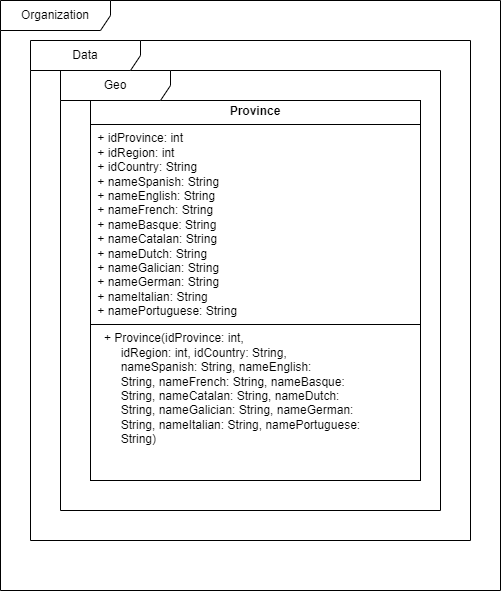

The diagram above was exported from draw.io. Its source (the exported page's mxGraphModel, read from the mxfile embedded in the PNG):
<mxGraphModel dx="1050" dy="1726" grid="1" gridSize="10" guides="1" tooltips="1" connect="1" arrows="1" fold="1" page="1" pageScale="1" pageWidth="827" pageHeight="1169" math="0" shadow="0">
  <root>
    <mxCell id="0" />
    <mxCell id="1" parent="0" />
    <mxCell id="wXE38YgLjeGYJhRzu-MP-1" value="&lt;p style=&quot;margin:0px;margin-top:4px;text-align:center;&quot;&gt;&lt;b&gt;Province&lt;/b&gt;&lt;/p&gt;&lt;hr size=&quot;1&quot; style=&quot;border-style:solid;&quot;&gt;&lt;p style=&quot;margin:0px;margin-left:4px;&quot;&gt;&amp;nbsp;&lt;span style=&quot;background-color: initial;&quot;&gt;+ idProvince: int&amp;nbsp; &amp;nbsp; &amp;nbsp; &amp;nbsp; &amp;nbsp; &amp;nbsp; &amp;nbsp; &amp;nbsp; &amp;nbsp; &amp;nbsp;&amp;nbsp;&lt;/span&gt;&lt;/p&gt;&lt;p style=&quot;margin:0px;margin-left:4px;&quot;&gt;&amp;nbsp;+ idRegion: int&amp;nbsp; &amp;nbsp; &amp;nbsp; &amp;nbsp; &amp;nbsp; &amp;nbsp; &amp;nbsp; &amp;nbsp; &amp;nbsp; &amp;nbsp; &amp;nbsp;&amp;nbsp;&lt;/p&gt;&lt;p style=&quot;margin:0px;margin-left:4px;&quot;&gt;&amp;nbsp;+ idCountry: String&amp;nbsp; &amp;nbsp; &amp;nbsp; &amp;nbsp; &amp;nbsp; &amp;nbsp; &amp;nbsp; &amp;nbsp; &amp;nbsp;&amp;nbsp;&lt;/p&gt;&lt;p style=&quot;margin:0px;margin-left:4px;&quot;&gt;&amp;nbsp;+ nameSpanish: String&amp;nbsp; &amp;nbsp; &amp;nbsp; &amp;nbsp; &amp;nbsp; &amp;nbsp; &amp;nbsp; &amp;nbsp;&amp;nbsp;&lt;/p&gt;&lt;p style=&quot;margin:0px;margin-left:4px;&quot;&gt;&amp;nbsp;+ nameEnglish: String&amp;nbsp; &amp;nbsp; &amp;nbsp; &amp;nbsp; &amp;nbsp; &amp;nbsp; &amp;nbsp; &amp;nbsp;&amp;nbsp;&lt;/p&gt;&lt;p style=&quot;margin:0px;margin-left:4px;&quot;&gt;&amp;nbsp;+ nameFrench: String&amp;nbsp; &amp;nbsp; &amp;nbsp; &amp;nbsp; &amp;nbsp; &amp;nbsp; &amp;nbsp; &amp;nbsp; &amp;nbsp;&lt;/p&gt;&lt;p style=&quot;margin:0px;margin-left:4px;&quot;&gt;&amp;nbsp;+ nameBasque: String&amp;nbsp; &amp;nbsp; &amp;nbsp; &amp;nbsp; &amp;nbsp; &amp;nbsp; &amp;nbsp; &amp;nbsp; &amp;nbsp;&lt;/p&gt;&lt;p style=&quot;margin:0px;margin-left:4px;&quot;&gt;&amp;nbsp;+ nameCatalan: String&amp;nbsp; &amp;nbsp; &amp;nbsp; &amp;nbsp; &amp;nbsp; &amp;nbsp; &amp;nbsp; &amp;nbsp;&amp;nbsp;&lt;/p&gt;&lt;p style=&quot;margin:0px;margin-left:4px;&quot;&gt;&amp;nbsp;+ nameDutch: String&amp;nbsp; &amp;nbsp; &amp;nbsp; &amp;nbsp; &amp;nbsp; &amp;nbsp; &amp;nbsp; &amp;nbsp; &amp;nbsp;&amp;nbsp;&lt;/p&gt;&lt;p style=&quot;margin:0px;margin-left:4px;&quot;&gt;&amp;nbsp;+ nameGalician: String&amp;nbsp; &amp;nbsp; &amp;nbsp; &amp;nbsp; &amp;nbsp; &amp;nbsp; &amp;nbsp; &amp;nbsp;&lt;/p&gt;&lt;p style=&quot;margin:0px;margin-left:4px;&quot;&gt;&amp;nbsp;+ nameGerman: String&amp;nbsp; &amp;nbsp; &amp;nbsp; &amp;nbsp; &amp;nbsp; &amp;nbsp; &amp;nbsp; &amp;nbsp; &amp;nbsp;&lt;/p&gt;&lt;p style=&quot;margin:0px;margin-left:4px;&quot;&gt;&amp;nbsp;+ nameItalian: String&amp;nbsp; &amp;nbsp; &amp;nbsp; &amp;nbsp; &amp;nbsp; &amp;nbsp; &amp;nbsp; &amp;nbsp;&amp;nbsp;&lt;/p&gt;&lt;p style=&quot;margin:0px;margin-left:4px;&quot;&gt;&lt;span style=&quot;background-color: initial;&quot;&gt;&amp;nbsp;+ namePortuguese: String&lt;/span&gt;&lt;span style=&quot;background-color: initial;&quot;&gt;&amp;nbsp;&lt;/span&gt;&lt;span style=&quot;background-color: initial;&quot;&gt;&amp;nbsp;&amp;nbsp; &amp;nbsp; &amp;nbsp;&lt;/span&gt;&lt;span style=&quot;background-color: initial;&quot;&gt;&amp;nbsp;&lt;/span&gt;&lt;span style=&quot;background-color: initial;&quot;&gt;&amp;nbsp;&amp;nbsp;&lt;/span&gt;&lt;span style=&quot;background-color: initial;&quot;&gt;&amp;nbsp;&lt;/span&gt;&lt;/p&gt;&lt;hr size=&quot;1&quot; style=&quot;border-style:solid;&quot;&gt;&lt;p style=&quot;margin:0px;margin-left:4px;&quot;&gt;&amp;nbsp;&amp;nbsp;&lt;span style=&quot;background-color: initial;&quot;&gt;&amp;nbsp;+ Province(idProvince: int,&amp;nbsp;&lt;/span&gt;&lt;/p&gt;&lt;p style=&quot;margin:0px;margin-left:4px;&quot;&gt;&amp;nbsp; &amp;nbsp; &amp;nbsp; &amp;nbsp; idRegion: int, idCountry: String,&amp;nbsp;&lt;/p&gt;&lt;p style=&quot;margin:0px;margin-left:4px;&quot;&gt;&amp;nbsp; &amp;nbsp; &amp;nbsp; &amp;nbsp; nameSpanish: String, nameEnglish:&amp;nbsp;&lt;/p&gt;&lt;p style=&quot;margin:0px;margin-left:4px;&quot;&gt;&amp;nbsp; &amp;nbsp; &amp;nbsp; &amp;nbsp; String, nameFrench: String, nameBasque:&amp;nbsp;&lt;/p&gt;&lt;p style=&quot;margin:0px;margin-left:4px;&quot;&gt;&amp;nbsp; &amp;nbsp; &amp;nbsp; &amp;nbsp; String, nameCatalan: String, nameDutch:&amp;nbsp;&lt;/p&gt;&lt;p style=&quot;margin:0px;margin-left:4px;&quot;&gt;&amp;nbsp; &amp;nbsp; &amp;nbsp; &amp;nbsp; String, nameGalician: String, nameGerman:&amp;nbsp;&lt;/p&gt;&lt;p style=&quot;margin:0px;margin-left:4px;&quot;&gt;&amp;nbsp; &amp;nbsp; &amp;nbsp; &amp;nbsp; String, nameItalian: String, namePortuguese:&amp;nbsp;&lt;/p&gt;&lt;p style=&quot;margin:0px;margin-left:4px;&quot;&gt;&lt;span style=&quot;background-color: initial;&quot;&gt;&amp;nbsp; &amp;nbsp; &amp;nbsp; &amp;nbsp; String)&lt;/span&gt;&lt;span style=&quot;background-color: initial;&quot;&gt;&amp;nbsp; &amp;nbsp; &amp;nbsp; &amp;nbsp; &amp;nbsp; &amp;nbsp; &amp;nbsp; &amp;nbsp; &amp;nbsp;&amp;nbsp;&lt;/span&gt;&lt;/p&gt;" style="verticalAlign=top;align=left;overflow=fill;html=1;whiteSpace=wrap;" vertex="1" parent="1">
      <mxGeometry x="170" y="60" width="330" height="380" as="geometry" />
    </mxCell>
    <mxCell id="wXE38YgLjeGYJhRzu-MP-2" value="Organization" style="shape=umlFrame;whiteSpace=wrap;html=1;pointerEvents=0;width=110;height=30;" vertex="1" parent="1">
      <mxGeometry x="80" y="-40" width="500" height="590" as="geometry" />
    </mxCell>
    <mxCell id="wXE38YgLjeGYJhRzu-MP-6" value="Geo" style="shape=umlFrame;whiteSpace=wrap;html=1;pointerEvents=0;width=110;height=30;" vertex="1" parent="1">
      <mxGeometry x="140" y="30" width="380" height="440" as="geometry" />
    </mxCell>
    <mxCell id="wXE38YgLjeGYJhRzu-MP-7" value="Data" style="shape=umlFrame;whiteSpace=wrap;html=1;pointerEvents=0;width=110;height=30;" vertex="1" parent="1">
      <mxGeometry x="110" width="440" height="500" as="geometry" />
    </mxCell>
  </root>
</mxGraphModel>